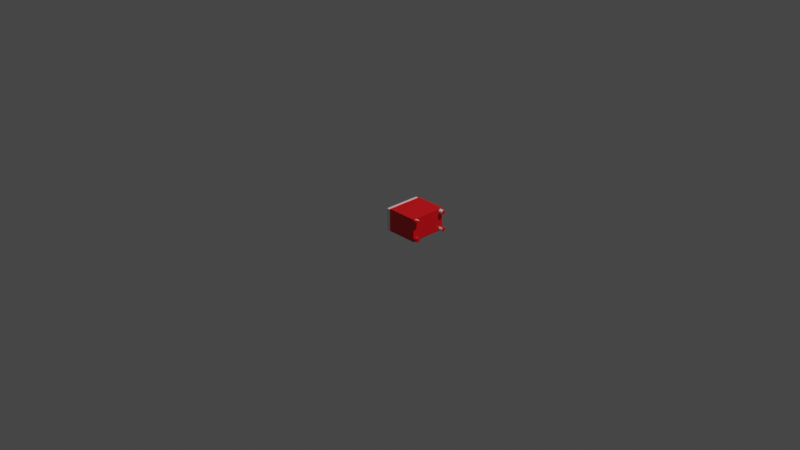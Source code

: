 # Source: Switch.blend  (saved by Blender 3.4.6; exported with 4.5.12 LTS)
import bpy
from mathutils import Matrix  # noqa: F401  (used for matrix-valued properties, if any)

bpy.ops.wm.read_factory_settings(use_empty=True)
scene = bpy.context.scene
scene.name = 'Scene'

# ---- collections
col_collection = bpy.data.collections.new('Collection'); scene.collection.children.link(col_collection)

# ---- materials (node trees are filled in below, after node groups)
mat_redplastic = bpy.data.materials.new('RedPlastic')
mat_redplastic.use_transparent_shadow = False

# ---- node groups
ng_auto_smooth = bpy.data.node_groups.new('Auto Smooth', 'GeometryNodeTree')
_s = ng_auto_smooth.interface.new_socket(name='Geometry', in_out='OUTPUT', socket_type='NodeSocketGeometry')
_s = ng_auto_smooth.interface.new_socket(name='Geometry', in_out='INPUT', socket_type='NodeSocketGeometry')
_s = ng_auto_smooth.interface.new_socket(name='Angle', in_out='INPUT', socket_type='NodeSocketFloat')
_s.subtype = 'ANGLE'
_s.min_value = 0.0
_s.max_value = 3.142
ng_auto_smooth.is_modifier = True
_N = ng_auto_smooth.nodes; _L = ng_auto_smooth.links
n0 = _N.new('NodeGroupOutput'); n0.name = 'Group Output'; n0.location = (480, -100)
n1 = _N.new('NodeGroupInput'); n1.name = 'Group Input'; n1.location = (-420, -300)
n2 = _N.new('NodeGroupInput'); n2.name = 'Group Input.001'; n2.location = (-60, -100)
n3 = _N.new('GeometryNodeSetShadeSmooth'); n3.name = 'Set Shade Smooth'; n3.location = (120, -100)
n3.domain = 'EDGE'
n4 = _N.new('GeometryNodeSetShadeSmooth'); n4.name = 'Set Shade Smooth.001'; n4.location = (300, -100)
n5 = _N.new('GeometryNodeInputMeshEdgeAngle'); n5.name = 'Edge Angle'; n5.location = (-420, -220)
n6 = _N.new('GeometryNodeInputEdgeSmooth'); n6.name = 'Is Edge Smooth'; n6.location = (-60, -160)
n7 = _N.new('GeometryNodeInputShadeSmooth'); n7.name = 'Is Face Smooth'; n7.location = (-240, -340)
n8 = _N.new('FunctionNodeBooleanMath'); n8.name = 'Boolean Math'; n8.location = (-60, -220)
n9 = _N.new('FunctionNodeCompare'); n9.name = 'Compare'; n9.location = (-240, -180)
n9.operation = 'LESS_EQUAL'
_L.new(n5.outputs[0], n9.inputs[0])
_L.new(n4.outputs[0], n0.inputs[0])
_L.new(n1.outputs[1], n9.inputs[1])
_L.new(n9.outputs[0], n8.inputs[0])
_L.new(n7.outputs[0], n8.inputs[1])
_L.new(n2.outputs[0], n3.inputs[0])
_L.new(n6.outputs[0], n3.inputs[1])
_L.new(n3.outputs[0], n4.inputs[0])
_L.new(n8.outputs[0], n3.inputs[2])
n0.is_active_output = True

# ---- material node trees
mat_redplastic.use_nodes = True; mat_redplastic.node_tree.nodes.clear()
_N = mat_redplastic.node_tree.nodes; _L = mat_redplastic.node_tree.links
n0 = _N.new('ShaderNodeBsdfPrincipled'); n0.name = 'Principled BSDF'; n0.location = (10, 300)
n0.distribution = 'GGX'
n0.subsurface_method = 'RANDOM_WALK_SKIN'
n0.inputs[0].default_value = (0.8, 0.003669, 0.008994, 1.0)
n0.inputs[2].default_value = 0.1693
n0.inputs[3].default_value = 1.45
n0.inputs[13].default_value = 0.462
n0.inputs[27].default_value = (0.0, 0.0, 0.0, 1.0)
n0.inputs[28].default_value = 1.0
n1 = _N.new('ShaderNodeOutputMaterial'); n1.name = 'Material Output'; n1.location = (300, 300)
_L.new(n0.outputs[0], n1.inputs[0])
n1.is_active_output = True

# ---- world
world_world = bpy.data.worlds.new('World'); scene.world = world_world
world_world.use_nodes = True; world_world.node_tree.nodes.clear()
_N = world_world.node_tree.nodes; _L = world_world.node_tree.links
n0 = _N.new('ShaderNodeOutputWorld'); n0.name = 'World Output'; n0.location = (300, 300)
n1 = _N.new('ShaderNodeBackground'); n1.name = 'Background'; n1.location = (10, 300)
n1.inputs[0].default_value = (0.05088, 0.05088, 0.05088, 1.0)
_L.new(n1.outputs[0], n0.inputs[0])
n0.is_active_output = True
world_world.color = (0.05088, 0.05088, 0.05088)
world_world.use_sun_shadow = False
world_world.sun_shadow_jitter_overblur = 0.0

# ---- cameras
cam_camera = bpy.data.cameras.new('Camera')
cam_camera.clip_end = 100.0
cam_camera.ortho_scale = 7.314

# ---- lights
light_light = bpy.data.lights.new('Light', 'POINT')
light_light.transmission_factor = 0.0
light_light.energy = 1000.0
light_light.shadow_soft_size = 0.1
light_light.shadow_maximum_resolution = 0.006
light_light.use_absolute_resolution = True

# ---- meshes
me_cube = bpy.data.meshes.new('Cube')
me_cube.from_pydata([(-1.0, -1.0, -1.0), (0.9582, 1.001, -0.7929), (-1.0, -1.0, 1.0), (1.256, 1.001, -0.7929), (1.256, -0.7347, -0.7929), (1.256, 0.9987, -0.8329), (1.256, 0.9856, 0.7667), (1.256, -0.7403, 0.7667), (1.256, -0.7371, -0.8329), (1.256, 0.9915, -0.8713), (-1.0, 1.0, -1.0), (1.256, 0.9799, -0.9067), (1.256, 0.9832, 0.7267), (1.256, -0.7443, -0.8713), (-1.0, 1.0, 1.0), (1.256, 0.9642, -0.9378), (1.256, 0.976, 0.6883), (1.256, 0.9451, -0.9633), (1.256, -0.756, -0.9067), (1.256, -0.7427, 0.7267), (1.256, -0.7717, -0.9378), (1.256, 0.9233, -0.9822), (1.0, -1.0, -1.0), (1.0, -1.0, 1.0), (1.256, 0.8996, -0.9939), (1.256, 0.9644, 0.6529), (1.256, -0.7908, -0.9633), (1.256, 0.875, -0.9978), (1.256, -0.7499, 0.6883), (1.256, 0.8504, -0.9939), (1.0, 1.0, -1.0), (1.256, -0.8126, -0.9822), (1.256, 0.9487, 0.6218), (1.256, 0.8268, -0.9822), (1.0, 1.0, 1.0), (1.256, -0.8362, -0.9939), (1.256, 0.805, -0.9633), (1.256, 0.9296, 0.5963), (1.256, -0.8608, -0.9978), (1.256, 0.7859, -0.9378), (1.256, -0.7615, 0.6529), (1.256, 0.7702, -0.9067), (1.256, -0.7772, 0.6218), (1.256, -0.8854, -0.9939), (1.256, 0.7585, -0.8713), (1.256, 0.9078, 0.5774), (1.256, -0.7963, 0.5963), (1.256, 0.7514, -0.8329), (1.256, -0.9091, -0.9822), (1.256, -0.8181, 0.5774), (1.256, 0.7489, -0.7929), (1.256, -0.8418, 0.5657), (1.256, -0.9309, -0.9633), (1.256, 0.8842, 0.5657), (1.256, 0.7514, -0.7529), (1.256, -0.8664, 0.5618), (1.256, 0.7585, -0.7144), (1.256, -0.95, -0.9378), (1.256, 0.8596, 0.5618), (1.256, 0.7702, -0.679), (1.256, -0.891, 0.5657), (1.256, -0.9146, 0.5774), (1.256, 0.7859, -0.648), (1.256, -0.9657, -0.9067), (1.256, -0.9364, 0.5963), (1.256, 0.805, -0.6225), (1.256, -0.9773, -0.8713), (1.256, 0.835, 0.5657), (1.256, 0.8268, -0.6035), (1.256, -0.9555, 0.6218), (1.256, 0.8113, 0.5774), (1.256, 0.8504, -0.5919), (1.256, -0.9845, -0.8329), (1.256, -0.9712, 0.6529), (1.256, 0.875, -0.5879), (1.256, -0.9869, -0.7929), (1.256, -0.9829, 0.6883), (1.256, 0.8996, -0.5919), (1.256, 0.7895, 0.5963), (1.256, -0.9845, -0.7529), (1.256, -0.99, 0.7267), (1.256, 0.9233, -0.6035), (1.256, -0.9924, 0.7667), (1.256, -0.9773, -0.7144), (1.256, 0.9451, -0.6225), (1.256, -0.99, 0.8067), (1.256, 0.9642, -0.648), (1.256, 0.7704, 0.6218), (1.256, -0.9657, -0.679), (1.256, -0.9829, 0.8452), (1.256, 0.9799, -0.679), (1.256, -0.9712, 0.8806), (1.256, -0.95, -0.648), (1.256, 0.9915, -0.7144), (1.256, 0.7547, 0.6529), (1.256, -0.9555, 0.9116), (1.256, 0.9987, -0.7529), (1.256, -0.9309, -0.6225), (1.256, -0.9364, 0.9371), (1.256, 0.7431, 0.6883), (1.256, -0.9091, -0.6035), (1.256, -0.9146, 0.9561), (1.256, -0.891, 0.9677), (1.256, -0.8854, -0.5919), (1.256, 0.7359, 0.7267), (1.256, -0.8664, 0.9717), (1.256, -0.8608, -0.5879), (1.256, -0.8418, 0.9677), (1.256, 0.7335, 0.7667), (1.256, -0.8362, -0.5919), (1.256, -0.8181, 0.9561), (1.256, -0.7963, 0.9371), (1.256, 0.7359, 0.8067), (1.256, -0.8126, -0.6035), (1.256, -0.7772, 0.9116), (1.256, -0.7615, 0.8806), (1.256, -0.7908, -0.6225), (1.256, 0.7431, 0.8452), (1.256, -0.7499, 0.8452), (1.256, -0.7717, -0.648), (1.256, -0.7427, 0.8067), (1.256, 0.7547, 0.8806), (1.256, -0.756, -0.679), (1.0, -0.9364, 0.9371), (1.0, -0.9146, 0.9561), (1.256, -0.7443, -0.7144), (1.256, 0.7704, 0.9116), (1.0, -0.891, 0.9677), (1.256, -0.7371, -0.7529), (1.0, -0.8664, 0.9717), (1.256, 0.7895, 0.9371), (1.0, -0.8181, 0.9561), (1.0, -0.8418, 0.9677), (1.256, 0.8113, 0.9561), (1.0, -0.7772, 0.9116), (1.0, -0.7403, 0.7667), (1.256, 0.835, 0.9677), (1.0, -0.7427, 0.8067), (1.0, -0.7499, 0.8452), (1.256, 0.8596, 0.9717), (1.0, -0.7615, 0.8806), (1.0, -0.7963, 0.9371), (1.256, 0.8842, 0.9677), (1.0, -0.9924, 0.7667), (1.0, -0.9829, 0.6883), (1.256, 0.9078, 0.9561), (1.0, -0.99, 0.7267), (1.256, 0.9296, 0.9371), (1.0, -0.99, 0.8067), (1.0, -0.9829, 0.8452), (1.0, -0.9712, 0.8806), (1.256, 0.9487, 0.9116), (1.0, -0.9555, 0.6218), (1.256, 0.9644, 0.8806), (1.0, -0.9555, 0.9116), (1.0, -0.9712, 0.6529), (1.256, 0.976, 0.8452), (1.0, -0.9146, 0.5774), (1.0, -0.8664, 0.5618), (1.0, -0.8418, 0.5657), (1.256, 0.9832, 0.8067), (1.0, -0.891, 0.5657), (1.0, -0.7963, 0.5963), (1.0, -0.7772, 0.6218), (1.0, -0.7427, 0.7267), (1.0, -0.7499, 0.6883), (1.0, -0.7615, 0.6529), (1.0, -0.8181, 0.5774), (1.0, -0.9364, 0.5963), (1.0, 0.7359, 0.7267), (1.0, 0.7704, 0.6218), (1.0, 0.7547, 0.6529), (1.0, 0.7431, 0.6883), (1.0, 0.8113, 0.5774), (1.0, 0.8596, 0.5618), (1.0, 0.8842, 0.5657), (1.0, 0.835, 0.5657), (1.0, 0.7895, 0.5963), (1.0, 0.9296, 0.5963), (1.0, 0.9644, 0.8806), (1.0, 0.9487, 0.6218), (1.0, 0.9487, 0.9116), (1.0, 0.9856, 0.7667), (1.0, 0.9832, 0.8067), (1.0, 0.976, 0.6883), (1.0, 0.9832, 0.7267), (1.0, 0.976, 0.8452), (1.0, 0.9644, 0.6529), (1.0, 0.9078, 0.5774), (1.0, 0.7335, 0.7667), (1.0, 0.7359, 0.8067), (1.0, 0.7547, 0.8806), (1.0, 0.7431, 0.8452), (1.0, 0.7704, 0.9116), (1.0, 0.7895, 0.9371), (1.0, 0.9078, 0.9561), (1.0, 0.9296, 0.9371), (1.0, 0.8842, 0.9677), (1.0, 0.8113, 0.9561), (1.0, 0.8596, 0.9717), (1.0, 0.835, 0.9677), (1.0, -0.985, -0.8246), (1.0, -0.975, -0.7073), (1.0, -0.9773, -0.7144), (1.0, -0.9869, -0.7929), (1.0, -0.9845, -0.7529), (1.0, -0.9845, -0.8329), (1.0, -0.9091, -0.9822), (1.0, -0.9309, -0.9633), (1.0, -0.8362, -0.9939), (1.0, -0.8608, -0.9978), (1.0, -0.8854, -0.9939), (1.0, -0.7908, -0.9633), (1.0, -0.7717, -0.9378), (1.0, -0.7347, -0.7929), (1.0, -0.7443, -0.8713), (1.0, -0.7371, -0.8329), (1.0, -0.756, -0.9067), (1.0, -0.8126, -0.9822), (1.0, -0.9773, -0.8713), (1.0, -0.9657, -0.679), (1.0, -0.9657, -0.9067), (1.0, -0.95, -0.9378), (1.0, -0.9091, -0.6035), (1.0, -0.9309, -0.6225), (1.0, -0.95, -0.648), (1.0, -0.8362, -0.5919), (1.0, -0.8608, -0.5879), (1.0, -0.7908, -0.6225), (1.0, -0.8126, -0.6035), (1.0, -0.7371, -0.7529), (1.0, -0.7443, -0.7144), (1.0, -0.756, -0.679), (1.0, -0.7717, -0.648), (1.0, -0.8854, -0.5919), (0.9582, 1.0, -0.8113), (0.9582, 1.0, -0.7744), (1.0, 1.0, -0.8113), (1.0, 1.0, -0.7744), (1.0, 0.9692, -0.658), (1.0, 0.9891, -0.8787), (1.0, 0.9799, -0.679), (1.0, 0.9915, -0.8713), (1.0, 0.9915, -0.7144), (1.0, 0.9987, -0.7529), (1.0, 0.9987, -0.8329), (1.0, 0.9642, -0.648), (1.0, 0.9451, -0.6225), (1.0, 0.875, -0.9978), (1.0, 0.7514, -0.8329), (1.0, 0.7489, -0.7929), (1.0, 0.7585, -0.8713), (1.0, 0.7514, -0.7529), (1.0, 0.7585, -0.7144), (1.0, 0.805, -0.9633), (1.0, 0.805, -0.6225), (1.0, 0.7859, -0.9378), (1.0, 0.7859, -0.648), (1.0, 0.8268, -0.9822), (1.0, 0.7702, -0.9067), (1.0, 0.7702, -0.679), (1.0, 0.8504, -0.5919), (1.0, 0.8504, -0.9939), (1.0, 0.875, -0.5879), (1.0, 0.9233, -0.9822), (1.0, 0.9233, -0.6035), (1.0, 0.9799, -0.9067), (1.0, 0.9451, -0.9633), (1.0, 0.9642, -0.9378), (1.0, 0.8996, -0.9939), (1.0, 0.8996, -0.5919), (1.0, 0.8268, -0.6035)], [], [(0, 2, 14, 10), (30, 10, 14, 34, 238, 236, 235, 237), (154, 123, 23, 22, 201, 204, 205, 203, 202, 158, 161, 157, 168, 152, 155, 144, 146, 143, 148, 149, 150), (240, 30, 237, 245, 242), (238, 34, 196, 181, 179, 186, 183, 182, 185, 184, 187, 180, 178, 188, 175, 174, 239, 241, 243, 244), (206, 201, 22, 30, 240, 266, 268, 267, 264, 269, 248, 262, 258, 254, 256, 259, 251, 249, 250, 252, 253, 260, 257, 255, 271, 261, 263, 270, 265, 247, 246, 239, 174, 176, 173, 177, 170, 171, 172, 169, 189, 190, 192, 191, 193, 194, 198, 200, 199, 197, 195, 196, 34, 23, 123, 124, 127, 129, 132, 131, 141, 134, 140, 138, 137, 135, 164, 165, 166, 163, 162, 167, 159, 158, 202, 220, 225, 224, 223, 234, 227, 226, 229, 228, 233, 232, 231, 230, 214, 216, 215, 217, 213, 212, 218, 209, 210, 211, 207, 208, 222, 221, 219), (22, 23, 2, 0), (10, 30, 22, 0), (34, 14, 2, 23), (7, 19, 164, 135), (19, 28, 165, 164), (28, 40, 166, 165), (40, 42, 163, 166), (42, 46, 162, 163), (46, 49, 167, 162), (49, 51, 159, 167), (51, 55, 158, 159), (55, 60, 161, 158), (60, 61, 157, 161), (61, 64, 168, 157), (64, 69, 152, 168), (69, 73, 155, 152), (73, 76, 144, 155), (76, 80, 146, 144), (80, 82, 143, 146), (82, 85, 148, 143), (85, 89, 149, 148), (89, 91, 150, 149), (91, 95, 154, 150), (95, 98, 123, 154), (98, 101, 124, 123), (101, 102, 127, 124), (102, 105, 129, 127), (105, 107, 132, 129), (107, 110, 131, 132), (110, 111, 141, 131), (111, 114, 134, 141), (114, 115, 140, 134), (115, 118, 138, 140), (107, 105, 102, 101, 98, 95, 91, 89, 85, 82, 80, 76, 73, 69, 64, 61, 60, 55, 51, 49, 46, 42, 40, 28, 19, 7, 120, 118, 115, 114, 111, 110), (118, 120, 137, 138), (120, 7, 135, 137), (6, 12, 185, 182), (12, 16, 184, 185), (16, 25, 187, 184), (25, 32, 180, 187), (32, 37, 178, 180), (37, 45, 188, 178), (45, 53, 175, 188), (53, 58, 174, 175), (58, 67, 176, 174), (67, 70, 173, 176), (70, 78, 177, 173), (78, 87, 170, 177), (87, 94, 171, 170), (94, 99, 172, 171), (99, 104, 169, 172), (104, 108, 189, 169), (108, 112, 190, 189), (112, 117, 192, 190), (117, 121, 191, 192), (121, 126, 193, 191), (126, 130, 194, 193), (130, 133, 198, 194), (198, 133, 136, 200), (136, 139, 199, 200), (139, 142, 197, 199), (142, 145, 195, 197), (145, 147, 196, 195), (147, 151, 181, 196), (151, 153, 179, 181), (153, 156, 186, 179), (58, 53, 45, 37, 32, 25, 16, 12, 6, 160, 156, 153, 151, 147, 145, 142, 139, 136, 133, 130, 126, 121, 117, 112, 108, 104, 99, 94, 87, 78, 70, 67), (156, 160, 183, 186), (160, 6, 182, 183), (4, 8, 216, 214), (8, 13, 215, 216), (13, 18, 217, 215), (18, 20, 213, 217), (20, 26, 212, 213), (26, 31, 218, 212), (31, 35, 209, 218), (35, 38, 210, 209), (38, 43, 211, 210), (43, 48, 207, 211), (48, 52, 208, 207), (52, 57, 222, 208), (57, 63, 221, 222), (63, 66, 219, 221), (66, 72, 206, 219), (206, 72, 75, 204, 201), (75, 79, 205, 204), (79, 83, 203, 205), (203, 83, 88, 220, 202), (88, 92, 225, 220), (92, 97, 224, 225), (97, 100, 223, 224), (100, 103, 234, 223), (103, 106, 227, 234), (106, 109, 226, 227), (109, 113, 229, 226), (113, 116, 228, 229), (116, 119, 233, 228), (119, 122, 232, 233), (122, 125, 231, 232), (109, 106, 103, 100, 97, 92, 88, 83, 79, 75, 72, 66, 63, 57, 52, 48, 43, 38, 35, 31, 26, 20, 18, 13, 8, 4, 128, 125, 122, 119, 116, 113), (125, 128, 230, 231), (128, 4, 214, 230), (1, 3, 5, 245, 237, 235), (245, 5, 9, 242), (9, 11, 266, 240, 242), (11, 15, 268, 266), (15, 17, 267, 268), (17, 21, 264, 267), (21, 24, 269, 264), (24, 27, 248, 269), (27, 29, 262, 248), (29, 33, 258, 262), (33, 36, 254, 258), (36, 39, 256, 254), (39, 41, 259, 256), (41, 44, 251, 259), (44, 47, 249, 251), (47, 50, 250, 249), (50, 54, 252, 250), (54, 56, 253, 252), (56, 59, 260, 253), (59, 62, 257, 260), (62, 65, 255, 257), (65, 68, 271, 255), (68, 71, 261, 271), (71, 74, 263, 261), (74, 77, 270, 263), (77, 81, 265, 270), (81, 84, 247, 265), (84, 86, 246, 247), (86, 90, 241, 239, 246), (90, 93, 243, 241), (27, 24, 21, 17, 15, 11, 9, 5, 3, 96, 93, 90, 86, 84, 81, 77, 74, 71, 68, 65, 62, 59, 56, 54, 50, 47, 44, 41, 39, 36, 33, 29), (93, 96, 244, 243), (96, 3, 1, 236, 238, 244), (236, 1, 235)])
me_cube.polygons.foreach_set('use_smooth', [True] * 142)
me_cube.polygons.foreach_set('material_index', [0, 0, 0, 0, 0, 0, 0, 0, 0, 568, 568, 568, 568, 568, 568, 568, 568, 568, 568, 568, 568, 568, 568, 568, 568, 568, 568, 568, 568, 568, 568, 568, 568, 568, 568, 568, 568, 568, 568, 568, 568, 568, 568, 568, 568, 568, 568, 568, 568, 568, 568, 568, 568, 568, 568, 568, 568, 568, 568, 568, 568, 568, 568, 568, 568, 568, 568, 568, 568, 568, 568, 568, 568, 568, 568, 568, 568, 568, 568, 568, 568, 568, 568, 568, 568, 568, 568, 568, 568, 568, 568, 568, 568, 568, 568, 568, 568, 568, 568, 568, 568, 568, 568, 568, 568, 568, 568, 568, 568, 568, 568, 568, 568, 568, 568, 568, 568, 568, 568, 568, 568, 568, 568, 568, 568, 568, 568, 568, 568, 568, 568, 568, 568, 568, 568, 568, 568, 568, 568, 568, 568, 568])
_uv = me_cube.uv_layers.new(name='UVMap')
_uv.uv.foreach_set('vector', [0.375, 0.0, 0.625, 0.0, 0.625, 0.25, 0.375, 0.25, 0.375, 0.5, 0.375, 0.25, 0.625, 0.25, 0.625, 0.5, 0.4032, 0.5, 0.4032, 0.4948, 0.3986, 0.4948, 0.3986, 0.5, 0.614, 0.7444, 0.6171, 0.7421, 0.625, 0.75, 0.375, 0.75, 0.3969, 0.7481, 0.4009, 0.7484, 0.4059, 0.7481, 0.4107, 0.7472, 0.4116, 0.7469, 0.5702, 0.7333, 0.5707, 0.7364, 0.5722, 0.7393, 0.5745, 0.7421, 0.5777, 0.7444, 0.5816, 0.7464, 0.586, 0.7479, 0.5908, 0.7488, 0.5958, 0.7491, 0.6008, 0.7488, 0.6056, 0.7479, 0.6101, 0.7464, 0.3902, 0.5014, 0.375, 0.5, 0.3986, 0.5, 0.3959, 0.5002, 0.3911, 0.5011, 0.4032, 0.5, 0.625, 0.5, 0.6171, 0.5088, 0.614, 0.5064, 0.6101, 0.5045, 0.6056, 0.503, 0.6008, 0.5021, 0.5958, 0.5018, 0.5908, 0.5021, 0.586, 0.503, 0.5816, 0.5045, 0.5777, 0.5064, 0.5745, 0.5088, 0.5722, 0.5115, 0.5707, 0.5145, 0.5702, 0.5176, 0.4178, 0.5038, 0.4151, 0.5025, 0.4107, 0.5011, 0.4059, 0.5002, 0.3959, 0.7481, 0.3969, 0.7481, 0.375, 0.75, 0.375, 0.5, 0.3902, 0.5014, 0.3867, 0.5025, 0.3828, 0.5045, 0.3796, 0.5069, 0.3772, 0.5096, 0.3758, 0.5125, 0.3753, 0.5156, 0.3758, 0.5187, 0.3772, 0.5217, 0.3796, 0.5244, 0.3828, 0.5268, 0.3867, 0.5287, 0.3911, 0.5302, 0.3959, 0.5311, 0.4009, 0.5314, 0.4059, 0.5311, 0.4107, 0.5302, 0.4151, 0.5287, 0.419, 0.5268, 0.4222, 0.5244, 0.4246, 0.5217, 0.426, 0.5187, 0.4265, 0.5156, 0.426, 0.5125, 0.4246, 0.5096, 0.4222, 0.5069, 0.419, 0.5045, 0.4178, 0.5038, 0.5702, 0.5176, 0.5707, 0.5206, 0.5722, 0.5236, 0.5745, 0.5263, 0.5777, 0.5287, 0.5816, 0.5307, 0.586, 0.5321, 0.5908, 0.533, 0.5958, 0.5333, 0.6008, 0.533, 0.6056, 0.5321, 0.6101, 0.5307, 0.614, 0.5287, 0.6171, 0.5263, 0.6195, 0.5236, 0.621, 0.5206, 0.6215, 0.5176, 0.621, 0.5145, 0.6195, 0.5115, 0.6171, 0.5088, 0.625, 0.5, 0.625, 0.75, 0.6171, 0.7421, 0.6195, 0.7393, 0.621, 0.7364, 0.6215, 0.7333, 0.621, 0.7302, 0.6195, 0.7273, 0.6171, 0.7245, 0.614, 0.7221, 0.6101, 0.7202, 0.6056, 0.7187, 0.6008, 0.7178, 0.5958, 0.7175, 0.5908, 0.7178, 0.586, 0.7187, 0.5816, 0.7202, 0.5777, 0.7221, 0.5745, 0.7245, 0.5722, 0.7273, 0.5707, 0.7302, 0.5702, 0.7333, 0.4116, 0.7469, 0.4151, 0.7457, 0.419, 0.7437, 0.4222, 0.7414, 0.4246, 0.7386, 0.426, 0.7357, 0.4265, 0.7326, 0.426, 0.7295, 0.4246, 0.7266, 0.4222, 0.7238, 0.419, 0.7215, 0.4151, 0.7195, 0.4107, 0.718, 0.4059, 0.7171, 0.4009, 0.7168, 0.3959, 0.7171, 0.3911, 0.718, 0.3867, 0.7195, 0.3828, 0.7215, 0.3796, 0.7238, 0.3772, 0.7266, 0.3758, 0.7295, 0.3753, 0.7326, 0.3758, 0.7357, 0.3772, 0.7386, 0.3796, 0.7414, 0.3828, 0.7437, 0.3867, 0.7457, 0.3911, 0.7472, 0.375, 0.75, 0.625, 0.75, 0.625, 1.0, 0.375, 1.0, 0.125, 0.5, 0.375, 0.5, 0.375, 0.75, 0.125, 0.75, 0.625, 0.5, 0.875, 0.5, 0.875, 0.75, 0.625, 0.75, 1.0, 1.0, 0.9688, 1.0, 0.9688, 0.5702, 1.0, 0.5702, 0.9688, 1.0, 0.9375, 1.0, 0.9375, 0.5702, 0.9688, 0.5702, 0.9375, 1.0, 0.9062, 1.0, 0.9062, 0.5702, 0.9375, 0.5702, 0.9062, 1.0, 0.875, 1.0, 0.875, 0.5702, 0.9062, 0.5702, 0.875, 1.0, 0.8438, 1.0, 0.8438, 0.5702, 0.875, 0.5702, 0.8438, 1.0, 0.8125, 1.0, 0.8125, 0.5702, 0.8438, 0.5702, 0.8125, 1.0, 0.7812, 1.0, 0.7812, 0.5702, 0.8125, 0.5702, 0.7812, 1.0, 0.75, 1.0, 0.75, 0.5702, 0.7812, 0.5702, 0.75, 1.0, 0.7188, 1.0, 0.7188, 0.5702, 0.75, 0.5702, 0.7188, 1.0, 0.6875, 1.0, 0.6875, 0.5702, 0.7188, 0.5702, 0.6875, 1.0, 0.6562, 1.0, 0.6562, 0.5702, 0.6875, 0.5702, 0.6562, 1.0, 0.625, 1.0, 0.625, 0.5702, 0.6562, 0.5702, 0.625, 1.0, 0.5938, 1.0, 0.5938, 0.5702, 0.625, 0.5702, 0.5938, 1.0, 0.5625, 1.0, 0.5625, 0.5702, 0.5938, 0.5702, 0.5625, 1.0, 0.5312, 1.0, 0.5312, 0.5702, 0.5625, 0.5702, 0.5312, 1.0, 0.5, 1.0, 0.5, 0.5702, 0.5312, 0.5702, 0.5, 1.0, 0.4688, 1.0, 0.4688, 0.5702, 0.5, 0.5702, 0.4688, 1.0, 0.4375, 1.0, 0.4375, 0.5702, 0.4688, 0.5702, 0.4375, 1.0, 0.4062, 1.0, 0.4063, 0.5702, 0.4375, 0.5702, 0.4062, 1.0, 0.375, 1.0, 0.375, 0.5702, 0.4063, 0.5702, 0.375, 1.0, 0.3438, 1.0, 0.3438, 0.5702, 0.375, 0.5702, 0.3438, 1.0, 0.3125, 1.0, 0.3125, 0.5702, 0.3438, 0.5702, 0.3125, 1.0, 0.2812, 1.0, 0.2812, 0.5702, 0.3125, 0.5702, 0.2812, 1.0, 0.25, 1.0, 0.25, 0.5702, 0.2812, 0.5702, 0.25, 1.0, 0.2188, 1.0, 0.2188, 0.5702, 0.25, 0.5702, 0.2188, 1.0, 0.1875, 1.0, 0.1875, 0.5702, 0.2188, 0.5702, 0.1875, 1.0, 0.1562, 1.0, 0.1562, 0.5702, 0.1875, 0.5702, 0.1562, 1.0, 0.125, 1.0, 0.125, 0.5702, 0.1562, 0.5702, 0.125, 1.0, 0.09375, 1.0, 0.09375, 0.5702, 0.125, 0.5702, 0.09375, 1.0, 0.0625, 1.0, 0.0625, 0.5702, 0.09375, 0.5702, 0.05045, 0.1167, 0.08029, 0.08029, 0.1167, 0.05045, 0.1582, 0.02827, 0.2032, 0.01461, 0.25, 0.01, 0.2968, 0.01461, 0.3418, 0.02827, 0.3833, 0.05045, 0.4197, 0.08029, 0.4496, 0.1167, 0.4717, 0.1582, 0.4854, 0.2032, 0.49, 0.25, 0.4854, 0.2968, 0.4717, 0.3418, 0.4496, 0.3833, 0.4197, 0.4197, 0.3833, 0.4496, 0.3418, 0.4717, 0.2968, 0.4854, 0.08029, 0.4197, 0.1167, 0.4496, 0.3418, 0.4717, 0.2968, 0.4854, 0.25, 0.49, 0.05045, 0.3833, 0.02827, 0.3418, 0.01461, 0.2968, 0.01, 0.25, 0.01461, 0.2032, 0.02827, 0.1582, 0.0625, 1.0, 0.03125, 1.0, 0.03125, 0.5702, 0.0625, 0.5702, 0.03125, 1.0, 0.0, 1.0, 0.0, 0.5702, 0.03125, 0.5702, 1.0, 1.0, 0.9688, 1.0, 0.9688, 0.5702, 1.0, 0.5702, 0.9688, 1.0, 0.9375, 1.0, 0.9375, 0.5702, 0.9688, 0.5702, 0.9375, 1.0, 0.9062, 1.0, 0.9062, 0.5702, 0.9375, 0.5702, 0.9062, 1.0, 0.875, 1.0, 0.875, 0.5702, 0.9062, 0.5702, 0.875, 1.0, 0.8438, 1.0, 0.8437, 0.5702, 0.875, 0.5702, 0.8438, 1.0, 0.8125, 1.0, 0.8125, 0.5702, 0.8437, 0.5702, 0.8125, 1.0, 0.7812, 1.0, 0.7812, 0.5702, 0.8125, 0.5702, 0.7812, 1.0, 0.75, 1.0, 0.75, 0.5702, 0.7812, 0.5702, 0.75, 1.0, 0.7188, 1.0, 0.7188, 0.5702, 0.75, 0.5702, 0.7188, 1.0, 0.6875, 1.0, 0.6875, 0.5702, 0.7188, 0.5702, 0.6875, 1.0, 0.6562, 1.0, 0.6562, 0.5702, 0.6875, 0.5702, 0.6562, 1.0, 0.625, 1.0, 0.625, 0.5702, 0.6562, 0.5702, 0.625, 1.0, 0.5938, 1.0, 0.5938, 0.5702, 0.625, 0.5702, 0.5938, 1.0, 0.5625, 1.0, 0.5625, 0.5702, 0.5938, 0.5702, 0.5625, 1.0, 0.5312, 1.0, 0.5312, 0.5702, 0.5625, 0.5702, 0.5312, 1.0, 0.5, 1.0, 0.5, 0.5702, 0.5312, 0.5702, 0.5, 1.0, 0.4688, 1.0, 0.4688, 0.5702, 0.5, 0.5702, 0.4688, 1.0, 0.4375, 1.0, 0.4375, 0.5702, 0.4688, 0.5702, 0.4375, 1.0, 0.4062, 1.0, 0.4062, 0.5702, 0.4375, 0.5702, 0.4062, 1.0, 0.375, 1.0, 0.375, 0.5702, 0.4062, 0.5702, 0.375, 1.0, 0.3438, 1.0, 0.3438, 0.5702, 0.375, 0.5702, 0.3438, 1.0, 0.3125, 1.0, 0.3125, 0.5702, 0.3438, 0.5702, 0.3125, 0.5702, 0.3125, 1.0, 0.2812, 1.0, 0.2812, 0.5702, 0.2812, 1.0, 0.25, 1.0, 0.25, 0.5702, 0.2812, 0.5702, 0.25, 1.0, 0.2188, 1.0, 0.2188, 0.5702, 0.25, 0.5702, 0.2188, 1.0, 0.1875, 1.0, 0.1875, 0.5702, 0.2188, 0.5702, 0.1875, 1.0, 0.1562, 1.0, 0.1562, 0.5702, 0.1875, 0.5702, 0.1562, 1.0, 0.125, 1.0, 0.125, 0.5702, 0.1562, 0.5702, 0.125, 1.0, 0.09375, 1.0, 0.09375, 0.5702, 0.125, 0.5702, 0.09375, 1.0, 0.0625, 1.0, 0.0625, 0.5702, 0.09375, 0.5702, 0.01, 0.25, 0.01461, 0.2968, 0.02827, 0.3418, 0.05045, 0.3833, 0.08029, 0.4197, 0.1167, 0.4496, 0.3418, 0.4717, 0.2968, 0.4854, 0.25, 0.49, 0.2968, 0.4854, 0.3418, 0.4717, 0.1167, 0.4496, 0.08029, 0.4197, 0.05045, 0.3833, 0.02827, 0.3418, 0.01461, 0.2968, 0.01, 0.25, 0.01461, 0.2032, 0.02827, 0.1582, 0.05045, 0.1167, 0.08029, 0.08029, 0.1167, 0.05045, 0.1582, 0.02827, 0.2032, 0.01461, 0.25, 0.01, 0.2032, 0.01461, 0.1582, 0.02827, 0.1167, 0.05045, 0.08029, 0.08029, 0.05045, 0.1167, 0.02827, 0.1582, 0.01461, 0.2032, 0.0625, 1.0, 0.03125, 1.0, 0.03125, 0.5702, 0.0625, 0.5702, 0.03125, 1.0, 0.0, 1.0, 0.0, 0.5702, 0.03125, 0.5702, 1.0, 1.0, 0.9688, 1.0, 0.9688, 0.5702, 1.0, 0.5702, 0.9688, 1.0, 0.9375, 1.0, 0.9375, 0.5702, 0.9688, 0.5702, 0.9375, 1.0, 0.9062, 1.0, 0.9062, 0.5702, 0.9375, 0.5702, 0.9062, 1.0, 0.875, 1.0, 0.875, 0.5702, 0.9062, 0.5702, 0.875, 1.0, 0.8438, 1.0, 0.8438, 0.5702, 0.875, 0.5702, 0.8438, 1.0, 0.8125, 1.0, 0.8125, 0.5702, 0.8438, 0.5702, 0.8125, 1.0, 0.7812, 1.0, 0.7812, 0.5702, 0.8125, 0.5702, 0.7812, 1.0, 0.75, 1.0, 0.75, 0.5702, 0.7812, 0.5702, 0.75, 1.0, 0.7188, 1.0, 0.7188, 0.5702, 0.75, 0.5702, 0.7188, 1.0, 0.6875, 1.0, 0.6875, 0.5702, 0.7188, 0.5702, 0.6875, 1.0, 0.6562, 1.0, 0.6562, 0.5702, 0.6875, 0.5702, 0.6562, 1.0, 0.625, 1.0, 0.625, 0.5702, 0.6562, 0.5702, 0.625, 1.0, 0.5938, 1.0, 0.5938, 0.5702, 0.625, 0.5702, 0.5938, 1.0, 0.5625, 1.0, 0.5625, 0.5702, 0.5938, 0.5702, 0.5625, 1.0, 0.5312, 1.0, 0.5312, 0.5702, 0.5625, 0.5702, 0.5312, 0.5702, 0.5312, 1.0, 0.5, 1.0, 0.5, 0.5702, 0.5248, 0.5702, 0.5, 1.0, 0.4688, 1.0, 0.4688, 0.5702, 0.5, 0.5702, 0.4688, 1.0, 0.4375, 1.0, 0.4375, 0.5702, 0.4688, 0.5702, 0.4375, 0.5702, 0.4375, 1.0, 0.4062, 1.0, 0.4062, 0.5702, 0.4312, 0.5702, 0.4062, 1.0, 0.375, 1.0, 0.375, 0.5702, 0.4062, 0.5702, 0.375, 1.0, 0.3438, 1.0, 0.3438, 0.5702, 0.375, 0.5702, 0.3438, 1.0, 0.3125, 1.0, 0.3125, 0.5702, 0.3438, 0.5702, 0.3125, 1.0, 0.2812, 1.0, 0.2812, 0.5702, 0.3125, 0.5702, 0.2812, 1.0, 0.25, 1.0, 0.25, 0.5702, 0.2812, 0.5702, 0.25, 1.0, 0.2188, 1.0, 0.2188, 0.5702, 0.25, 0.5702, 0.2188, 1.0, 0.1875, 1.0, 0.1875, 0.5702, 0.2188, 0.5702, 0.1875, 1.0, 0.1562, 1.0, 0.1562, 0.5702, 0.1875, 0.5702, 0.1562, 1.0, 0.125, 1.0, 0.125, 0.5702, 0.1562, 0.5702, 0.125, 1.0, 0.09375, 1.0, 0.09375, 0.5702, 0.125, 0.5702, 0.09375, 1.0, 0.0625, 1.0, 0.0625, 0.5702, 0.09375, 0.5702, 0.01461, 0.2968, 0.01, 0.25, 0.01461, 0.2032, 0.02827, 0.1582, 0.05045, 0.1167, 0.08029, 0.08029, 0.1167, 0.05045, 0.1582, 0.02827, 0.2032, 0.01461, 0.25, 0.01, 0.2032, 0.01461, 0.1582, 0.02827, 0.1167, 0.05045, 0.08029, 0.08029, 0.05045, 0.1167, 0.02827, 0.1582, 0.01461, 0.2032, 0.01, 0.25, 0.01461, 0.2968, 0.02827, 0.3418, 0.05045, 0.3833, 0.08029, 0.4197, 0.1167, 0.4496, 0.3418, 0.4717, 0.2968, 0.4854, 0.25, 0.49, 0.2968, 0.4854, 0.3418, 0.4717, 0.1167, 0.4496, 0.08029, 0.4197, 0.05045, 0.3833, 0.02827, 0.3418, 0.0625, 1.0, 0.03125, 1.0, 0.03125, 0.5702, 0.0625, 0.5702, 0.03125, 1.0, 0.0, 1.0, 0.0, 0.5702, 0.03125, 0.5702, 1.0, 0.5, 1.0, 1.0, 0.9688, 1.0, 0.9688, 0.5702, 0.9856, 0.5702, 0.9856, 0.5, 0.9688, 0.5702, 0.9688, 1.0, 0.9375, 1.0, 0.9375, 0.5702, 0.9375, 1.0, 0.9062, 1.0, 0.9062, 0.5702, 0.931, 0.5702, 0.9375, 0.5702, 0.9062, 1.0, 0.875, 1.0, 0.875, 0.5702, 0.9062, 0.5702, 0.875, 1.0, 0.8438, 1.0, 0.8438, 0.5702, 0.875, 0.5702, 0.8438, 1.0, 0.8125, 1.0, 0.8125, 0.5702, 0.8438, 0.5702, 0.8125, 1.0, 0.7812, 1.0, 0.7812, 0.5702, 0.8125, 0.5702, 0.7812, 1.0, 0.75, 1.0, 0.75, 0.5702, 0.7812, 0.5702, 0.75, 1.0, 0.7188, 1.0, 0.7188, 0.5702, 0.75, 0.5702, 0.7188, 1.0, 0.6875, 1.0, 0.6875, 0.5702, 0.7188, 0.5702, 0.6875, 1.0, 0.6562, 1.0, 0.6562, 0.5702, 0.6875, 0.5702, 0.6562, 1.0, 0.625, 1.0, 0.625, 0.5702, 0.6562, 0.5702, 0.625, 1.0, 0.5938, 1.0, 0.5937, 0.5702, 0.625, 0.5702, 0.5938, 1.0, 0.5625, 1.0, 0.5625, 0.5702, 0.5937, 0.5702, 0.5625, 1.0, 0.5312, 1.0, 0.5312, 0.5702, 0.5625, 0.5702, 0.5312, 1.0, 0.5, 1.0, 0.5, 0.5702, 0.5312, 0.5702, 0.5, 1.0, 0.4688, 1.0, 0.4688, 0.5702, 0.5, 0.5702, 0.4688, 1.0, 0.4375, 1.0, 0.4375, 0.5702, 0.4688, 0.5702, 0.4375, 1.0, 0.4062, 1.0, 0.4062, 0.5702, 0.4375, 0.5702, 0.4062, 1.0, 0.375, 1.0, 0.375, 0.5702, 0.4062, 0.5702, 0.375, 1.0, 0.3438, 1.0, 0.3438, 0.5702, 0.375, 0.5702, 0.3438, 1.0, 0.3125, 1.0, 0.3125, 0.5702, 0.3438, 0.5702, 0.3125, 1.0, 0.2812, 1.0, 0.2812, 0.5702, 0.3125, 0.5702, 0.2812, 1.0, 0.25, 1.0, 0.25, 0.5702, 0.2812, 0.5702, 0.25, 1.0, 0.2188, 1.0, 0.2188, 0.5702, 0.25, 0.5702, 0.2188, 1.0, 0.1875, 1.0, 0.1875, 0.5702, 0.2188, 0.5702, 0.1875, 1.0, 0.1562, 1.0, 0.1562, 0.5702, 0.1875, 0.5702, 0.1562, 1.0, 0.125, 1.0, 0.125, 0.5702, 0.1562, 0.5702, 0.125, 1.0, 0.09375, 1.0, 0.09375, 0.5702, 0.1149, 0.5702, 0.125, 0.5702, 0.09375, 1.0, 0.0625, 1.0, 0.0625, 0.5702, 0.09375, 0.5702, 0.01, 0.25, 0.01461, 0.2968, 0.02827, 0.3418, 0.05045, 0.3833, 0.08029, 0.4197, 0.1167, 0.4496, 0.3418, 0.4717, 0.2968, 0.4854, 0.25, 0.49, 0.2968, 0.4854, 0.3418, 0.4717, 0.1167, 0.4496, 0.08029, 0.4197, 0.05045, 0.3833, 0.02827, 0.3418, 0.01461, 0.2968, 0.01, 0.25, 0.01461, 0.2032, 0.02827, 0.1582, 0.05045, 0.1167, 0.08029, 0.08029, 0.1167, 0.05045, 0.1582, 0.02827, 0.2032, 0.01461, 0.25, 0.01, 0.2032, 0.01461, 0.1582, 0.02827, 0.1167, 0.05045, 0.08029, 0.08029, 0.05045, 0.1167, 0.02827, 0.1582, 0.01461, 0.2032, 0.0625, 1.0, 0.03125, 1.0, 0.03125, 0.5702, 0.0625, 0.5702, 0.03125, 1.0, 0.0, 1.0, 0.0, 0.5, 0.01443, 0.5, 0.01443, 0.5702, 0.03125, 0.5702, 0.7284, 0.4879, 0.75, 0.49, 0.7284, 0.4879])
me_cube.materials.append(mat_redplastic)
me_cube.update()
me_cylinder = bpy.data.meshes.new('Cylinder')
me_cylinder.from_pydata([(0.0, 1.0, -1.0), (0.0, 1.0, 1.0), (0.1951, 0.9808, -1.0), (0.1951, 0.9808, 1.0), (0.3827, 0.9239, -1.0), (0.3827, 0.9239, 1.0), (0.5556, 0.8315, -1.0), (0.5556, 0.8315, 1.0), (0.7071, 0.7071, -1.0), (0.7071, 0.7071, 1.0), (0.8315, 0.5556, -1.0), (0.8315, 0.5556, 1.0), (0.9239, 0.3827, -1.0), (0.9239, 0.3827, 1.0), (0.9808, 0.1951, -1.0), (0.9808, 0.1951, 1.0), (1.0, 0.0, -1.0), (1.0, 0.0, 1.0), (0.9808, -0.1951, -1.0), (0.9808, -0.1951, 1.0), (0.9239, -0.3827, -1.0), (0.9239, -0.3827, 1.0), (0.8315, -0.5556, -1.0), (0.8315, -0.5556, 1.0), (0.7071, -0.7071, -1.0), (0.7071, -0.7071, 1.0), (0.5556, -0.8315, -1.0), (0.5556, -0.8315, 1.0), (0.3827, -0.9239, -1.0), (0.3827, -0.9239, 1.0), (0.1951, -0.9808, -1.0), (0.1951, -0.9808, 1.0), (0.0, -1.0, -1.0), (0.0, -1.0, 1.0), (-0.1951, -0.9808, -1.0), (-0.1951, -0.9808, 1.0), (-0.3827, -0.9239, -1.0), (-0.3827, -0.9239, 1.0), (-0.5556, -0.8315, -1.0), (-0.5556, -0.8315, 1.0), (-0.7071, -0.7071, -1.0), (-0.7071, -0.7071, 1.0), (-0.8315, -0.5556, -1.0), (-0.8315, -0.5556, 1.0), (-0.9239, -0.3827, -1.0), (-0.9239, -0.3827, 1.0), (-0.9808, -0.1951, -1.0), (-0.9808, -0.1951, 1.0), (-1.0, 0.0, -1.0), (-1.0, 0.0, 1.0), (-0.9808, 0.1951, -1.0), (-0.9808, 0.1951, 1.0), (-0.9239, 0.3827, -1.0), (-0.9239, 0.3827, 1.0), (-0.8315, 0.5556, -1.0), (-0.8315, 0.5556, 1.0), (-0.7071, 0.7071, -1.0), (-0.7071, 0.7071, 1.0), (-0.5556, 0.8315, -1.0), (-0.5556, 0.8315, 1.0), (-0.3827, 0.9239, -1.0), (-0.3827, 0.9239, 1.0), (-0.1951, 0.9808, -1.0), (-0.1951, 0.9808, 1.0)], [], [(0, 1, 3, 2), (2, 3, 5, 4), (4, 5, 7, 6), (6, 7, 9, 8), (8, 9, 11, 10), (10, 11, 13, 12), (12, 13, 15, 14), (14, 15, 17, 16), (16, 17, 19, 18), (18, 19, 21, 20), (20, 21, 23, 22), (22, 23, 25, 24), (24, 25, 27, 26), (26, 27, 29, 28), (28, 29, 31, 30), (30, 31, 33, 32), (32, 33, 35, 34), (34, 35, 37, 36), (36, 37, 39, 38), (38, 39, 41, 40), (40, 41, 43, 42), (42, 43, 45, 44), (44, 45, 47, 46), (46, 47, 49, 48), (48, 49, 51, 50), (50, 51, 53, 52), (52, 53, 55, 54), (54, 55, 57, 56), (56, 57, 59, 58), (58, 59, 61, 60), (3, 1, 63, 61, 59, 57, 55, 53, 51, 49, 47, 45, 43, 41, 39, 37, 35, 33, 31, 29, 27, 25, 23, 21, 19, 17, 15, 13, 11, 9, 7, 5), (60, 61, 63, 62), (62, 63, 1, 0), (0, 2, 4, 6, 8, 10, 12, 14, 16, 18, 20, 22, 24, 26, 28, 30, 32, 34, 36, 38, 40, 42, 44, 46, 48, 50, 52, 54, 56, 58, 60, 62)])
_uv = me_cylinder.uv_layers.new(name='UVMap')
_uv.uv.foreach_set('vector', [1.0, 0.5, 1.0, 1.0, 0.9688, 1.0, 0.9688, 0.5, 0.9688, 0.5, 0.9688, 1.0, 0.9375, 1.0, 0.9375, 0.5, 0.9375, 0.5, 0.9375, 1.0, 0.9062, 1.0, 0.9062, 0.5, 0.9062, 0.5, 0.9062, 1.0, 0.875, 1.0, 0.875, 0.5, 0.875, 0.5, 0.875, 1.0, 0.8438, 1.0, 0.8438, 0.5, 0.8438, 0.5, 0.8438, 1.0, 0.8125, 1.0, 0.8125, 0.5, 0.8125, 0.5, 0.8125, 1.0, 0.7812, 1.0, 0.7812, 0.5, 0.7812, 0.5, 0.7812, 1.0, 0.75, 1.0, 0.75, 0.5, 0.75, 0.5, 0.75, 1.0, 0.7188, 1.0, 0.7188, 0.5, 0.7188, 0.5, 0.7188, 1.0, 0.6875, 1.0, 0.6875, 0.5, 0.6875, 0.5, 0.6875, 1.0, 0.6562, 1.0, 0.6562, 0.5, 0.6562, 0.5, 0.6562, 1.0, 0.625, 1.0, 0.625, 0.5, 0.625, 0.5, 0.625, 1.0, 0.5938, 1.0, 0.5938, 0.5, 0.5938, 0.5, 0.5938, 1.0, 0.5625, 1.0, 0.5625, 0.5, 0.5625, 0.5, 0.5625, 1.0, 0.5312, 1.0, 0.5312, 0.5, 0.5312, 0.5, 0.5312, 1.0, 0.5, 1.0, 0.5, 0.5, 0.5, 0.5, 0.5, 1.0, 0.4688, 1.0, 0.4688, 0.5, 0.4688, 0.5, 0.4688, 1.0, 0.4375, 1.0, 0.4375, 0.5, 0.4375, 0.5, 0.4375, 1.0, 0.4062, 1.0, 0.4062, 0.5, 0.4062, 0.5, 0.4062, 1.0, 0.375, 1.0, 0.375, 0.5, 0.375, 0.5, 0.375, 1.0, 0.3438, 1.0, 0.3438, 0.5, 0.3438, 0.5, 0.3438, 1.0, 0.3125, 1.0, 0.3125, 0.5, 0.3125, 0.5, 0.3125, 1.0, 0.2812, 1.0, 0.2812, 0.5, 0.2812, 0.5, 0.2812, 1.0, 0.25, 1.0, 0.25, 0.5, 0.25, 0.5, 0.25, 1.0, 0.2188, 1.0, 0.2188, 0.5, 0.2188, 0.5, 0.2188, 1.0, 0.1875, 1.0, 0.1875, 0.5, 0.1875, 0.5, 0.1875, 1.0, 0.1562, 1.0, 0.1562, 0.5, 0.1562, 0.5, 0.1562, 1.0, 0.125, 1.0, 0.125, 0.5, 0.125, 0.5, 0.125, 1.0, 0.09375, 1.0, 0.09375, 0.5, 0.09375, 0.5, 0.09375, 1.0, 0.0625, 1.0, 0.0625, 0.5, 0.2968, 0.4854, 0.25, 0.49, 0.2032, 0.4854, 0.1582, 0.4717, 0.1167, 0.4496, 0.08029, 0.4197, 0.05045, 0.3833, 0.02827, 0.3418, 0.01461, 0.2968, 0.01, 0.25, 0.01461, 0.2032, 0.02827, 0.1582, 0.05045, 0.1167, 0.08029, 0.08029, 0.1167, 0.05045, 0.1582, 0.02827, 0.2032, 0.01461, 0.25, 0.01, 0.2968, 0.01461, 0.3418, 0.02827, 0.3833, 0.05045, 0.4197, 0.08029, 0.4496, 0.1167, 0.4717, 0.1582, 0.4854, 0.2032, 0.49, 0.25, 0.4854, 0.2968, 0.4717, 0.3418, 0.4496, 0.3833, 0.4197, 0.4197, 0.3833, 0.4496, 0.3418, 0.4717, 0.0625, 0.5, 0.0625, 1.0, 0.03125, 1.0, 0.03125, 0.5, 0.03125, 0.5, 0.03125, 1.0, 0.0, 1.0, 0.0, 0.5, 0.75, 0.49, 0.7968, 0.4854, 0.8418, 0.4717, 0.8833, 0.4496, 0.9197, 0.4197, 0.9496, 0.3833, 0.9717, 0.3418, 0.9854, 0.2968, 0.99, 0.25, 0.9854, 0.2032, 0.9717, 0.1582, 0.9496, 0.1167, 0.9197, 0.08029, 0.8833, 0.05045, 0.8418, 0.02827, 0.7968, 0.01461, 0.75, 0.01, 0.7032, 0.01461, 0.6582, 0.02827, 0.6167, 0.05045, 0.5803, 0.08029, 0.5504, 0.1167, 0.5283, 0.1582, 0.5146, 0.2032, 0.51, 0.25, 0.5146, 0.2968, 0.5283, 0.3418, 0.5504, 0.3833, 0.5803, 0.4197, 0.6167, 0.4496, 0.6582, 0.4717, 0.7032, 0.4854])
me_cylinder.update()
me_cylinder_001 = bpy.data.meshes.new('Cylinder.001')
me_cylinder_001.from_pydata([(0.0, 1.0, -1.0), (0.0, 1.0, 1.0), (0.1951, 0.9808, -1.0), (0.1951, 0.9808, 1.0), (0.3827, 0.9239, -1.0), (0.3827, 0.9239, 1.0), (0.5556, 0.8315, -1.0), (0.5556, 0.8315, 1.0), (0.7071, 0.7071, -1.0), (0.7071, 0.7071, 1.0), (0.8315, 0.5556, -1.0), (0.8315, 0.5556, 1.0), (0.9239, 0.3827, -1.0), (0.9239, 0.3827, 1.0), (0.9808, 0.1951, -1.0), (0.9808, 0.1951, 1.0), (1.0, 0.0, -1.0), (1.0, 0.0, 1.0), (0.9808, -0.1951, -1.0), (0.9808, -0.1951, 1.0), (0.9239, -0.3827, -1.0), (0.9239, -0.3827, 1.0), (0.8315, -0.5556, -1.0), (0.8315, -0.5556, 1.0), (0.7071, -0.7071, -1.0), (0.7071, -0.7071, 1.0), (0.5556, -0.8315, -1.0), (0.5556, -0.8315, 1.0), (0.3827, -0.9239, -1.0), (0.3827, -0.9239, 1.0), (0.1951, -0.9808, -1.0), (0.1951, -0.9808, 1.0), (0.0, -1.0, -1.0), (0.0, -1.0, 1.0), (-0.1951, -0.9808, -1.0), (-0.1951, -0.9808, 1.0), (-0.3827, -0.9239, -1.0), (-0.3827, -0.9239, 1.0), (-0.5556, -0.8315, -1.0), (-0.5556, -0.8315, 1.0), (-0.7071, -0.7071, -1.0), (-0.7071, -0.7071, 1.0), (-0.8315, -0.5556, -1.0), (-0.8315, -0.5556, 1.0), (-0.9239, -0.3827, -1.0), (-0.9239, -0.3827, 1.0), (-0.9808, -0.1951, -1.0), (-0.9808, -0.1951, 1.0), (-1.0, 0.0, -1.0), (-1.0, 0.0, 1.0), (-0.9808, 0.1951, -1.0), (-0.9808, 0.1951, 1.0), (-0.9239, 0.3827, -1.0), (-0.9239, 0.3827, 1.0), (-0.8315, 0.5556, -1.0), (-0.8315, 0.5556, 1.0), (-0.7071, 0.7071, -1.0), (-0.7071, 0.7071, 1.0), (-0.5556, 0.8315, -1.0), (-0.5556, 0.8315, 1.0), (-0.3827, 0.9239, -1.0), (-0.3827, 0.9239, 1.0), (-0.1951, 0.9808, -1.0), (-0.1951, 0.9808, 1.0)], [], [(0, 1, 3, 2), (2, 3, 5, 4), (4, 5, 7, 6), (6, 7, 9, 8), (8, 9, 11, 10), (10, 11, 13, 12), (12, 13, 15, 14), (14, 15, 17, 16), (16, 17, 19, 18), (18, 19, 21, 20), (20, 21, 23, 22), (22, 23, 25, 24), (24, 25, 27, 26), (26, 27, 29, 28), (28, 29, 31, 30), (30, 31, 33, 32), (32, 33, 35, 34), (34, 35, 37, 36), (36, 37, 39, 38), (38, 39, 41, 40), (40, 41, 43, 42), (42, 43, 45, 44), (44, 45, 47, 46), (46, 47, 49, 48), (48, 49, 51, 50), (50, 51, 53, 52), (52, 53, 55, 54), (54, 55, 57, 56), (56, 57, 59, 58), (58, 59, 61, 60), (3, 1, 63, 61, 59, 57, 55, 53, 51, 49, 47, 45, 43, 41, 39, 37, 35, 33, 31, 29, 27, 25, 23, 21, 19, 17, 15, 13, 11, 9, 7, 5), (60, 61, 63, 62), (62, 63, 1, 0), (0, 2, 4, 6, 8, 10, 12, 14, 16, 18, 20, 22, 24, 26, 28, 30, 32, 34, 36, 38, 40, 42, 44, 46, 48, 50, 52, 54, 56, 58, 60, 62)])
_uv = me_cylinder_001.uv_layers.new(name='UVMap')
_uv.uv.foreach_set('vector', [1.0, 0.5, 1.0, 1.0, 0.9688, 1.0, 0.9688, 0.5, 0.9688, 0.5, 0.9688, 1.0, 0.9375, 1.0, 0.9375, 0.5, 0.9375, 0.5, 0.9375, 1.0, 0.9062, 1.0, 0.9062, 0.5, 0.9062, 0.5, 0.9062, 1.0, 0.875, 1.0, 0.875, 0.5, 0.875, 0.5, 0.875, 1.0, 0.8438, 1.0, 0.8438, 0.5, 0.8438, 0.5, 0.8438, 1.0, 0.8125, 1.0, 0.8125, 0.5, 0.8125, 0.5, 0.8125, 1.0, 0.7812, 1.0, 0.7812, 0.5, 0.7812, 0.5, 0.7812, 1.0, 0.75, 1.0, 0.75, 0.5, 0.75, 0.5, 0.75, 1.0, 0.7188, 1.0, 0.7188, 0.5, 0.7188, 0.5, 0.7188, 1.0, 0.6875, 1.0, 0.6875, 0.5, 0.6875, 0.5, 0.6875, 1.0, 0.6562, 1.0, 0.6562, 0.5, 0.6562, 0.5, 0.6562, 1.0, 0.625, 1.0, 0.625, 0.5, 0.625, 0.5, 0.625, 1.0, 0.5938, 1.0, 0.5938, 0.5, 0.5938, 0.5, 0.5938, 1.0, 0.5625, 1.0, 0.5625, 0.5, 0.5625, 0.5, 0.5625, 1.0, 0.5312, 1.0, 0.5312, 0.5, 0.5312, 0.5, 0.5312, 1.0, 0.5, 1.0, 0.5, 0.5, 0.5, 0.5, 0.5, 1.0, 0.4688, 1.0, 0.4688, 0.5, 0.4688, 0.5, 0.4688, 1.0, 0.4375, 1.0, 0.4375, 0.5, 0.4375, 0.5, 0.4375, 1.0, 0.4062, 1.0, 0.4062, 0.5, 0.4062, 0.5, 0.4062, 1.0, 0.375, 1.0, 0.375, 0.5, 0.375, 0.5, 0.375, 1.0, 0.3438, 1.0, 0.3438, 0.5, 0.3438, 0.5, 0.3438, 1.0, 0.3125, 1.0, 0.3125, 0.5, 0.3125, 0.5, 0.3125, 1.0, 0.2812, 1.0, 0.2812, 0.5, 0.2812, 0.5, 0.2812, 1.0, 0.25, 1.0, 0.25, 0.5, 0.25, 0.5, 0.25, 1.0, 0.2188, 1.0, 0.2188, 0.5, 0.2188, 0.5, 0.2188, 1.0, 0.1875, 1.0, 0.1875, 0.5, 0.1875, 0.5, 0.1875, 1.0, 0.1562, 1.0, 0.1562, 0.5, 0.1562, 0.5, 0.1562, 1.0, 0.125, 1.0, 0.125, 0.5, 0.125, 0.5, 0.125, 1.0, 0.09375, 1.0, 0.09375, 0.5, 0.09375, 0.5, 0.09375, 1.0, 0.0625, 1.0, 0.0625, 0.5, 0.2968, 0.4854, 0.25, 0.49, 0.2032, 0.4854, 0.1582, 0.4717, 0.1167, 0.4496, 0.08029, 0.4197, 0.05045, 0.3833, 0.02827, 0.3418, 0.01461, 0.2968, 0.01, 0.25, 0.01461, 0.2032, 0.02827, 0.1582, 0.05045, 0.1167, 0.08029, 0.08029, 0.1167, 0.05045, 0.1582, 0.02827, 0.2032, 0.01461, 0.25, 0.01, 0.2968, 0.01461, 0.3418, 0.02827, 0.3833, 0.05045, 0.4197, 0.08029, 0.4496, 0.1167, 0.4717, 0.1582, 0.4854, 0.2032, 0.49, 0.25, 0.4854, 0.2968, 0.4717, 0.3418, 0.4496, 0.3833, 0.4197, 0.4197, 0.3833, 0.4496, 0.3418, 0.4717, 0.0625, 0.5, 0.0625, 1.0, 0.03125, 1.0, 0.03125, 0.5, 0.03125, 0.5, 0.03125, 1.0, 0.0, 1.0, 0.0, 0.5, 0.75, 0.49, 0.7968, 0.4854, 0.8418, 0.4717, 0.8833, 0.4496, 0.9197, 0.4197, 0.9496, 0.3833, 0.9717, 0.3418, 0.9854, 0.2968, 0.99, 0.25, 0.9854, 0.2032, 0.9717, 0.1582, 0.9496, 0.1167, 0.9197, 0.08029, 0.8833, 0.05045, 0.8418, 0.02827, 0.7968, 0.01461, 0.75, 0.01, 0.7032, 0.01461, 0.6582, 0.02827, 0.6167, 0.05045, 0.5803, 0.08029, 0.5504, 0.1167, 0.5283, 0.1582, 0.5146, 0.2032, 0.51, 0.25, 0.5146, 0.2968, 0.5283, 0.3418, 0.5504, 0.3833, 0.5803, 0.4197, 0.6167, 0.4496, 0.6582, 0.4717, 0.7032, 0.4854])
me_cylinder_001.update()
me_cylinder_002 = bpy.data.meshes.new('Cylinder.002')
me_cylinder_002.from_pydata([(0.0, 1.0, -1.0), (0.0, 1.0, 1.0), (0.1951, 0.9808, -1.0), (0.1951, 0.9808, 1.0), (0.3827, 0.9239, -1.0), (0.3827, 0.9239, 1.0), (0.5556, 0.8315, -1.0), (0.5556, 0.8315, 1.0), (0.7071, 0.7071, -1.0), (0.7071, 0.7071, 1.0), (0.8315, 0.5556, -1.0), (0.8315, 0.5556, 1.0), (0.9239, 0.3827, -1.0), (0.9239, 0.3827, 1.0), (0.9808, 0.1951, -1.0), (0.9808, 0.1951, 1.0), (1.0, 0.0, -1.0), (1.0, 0.0, 1.0), (0.9808, -0.1951, -1.0), (0.9808, -0.1951, 1.0), (0.9239, -0.3827, -1.0), (0.9239, -0.3827, 1.0), (0.8315, -0.5556, -1.0), (0.8315, -0.5556, 1.0), (0.7071, -0.7071, -1.0), (0.7071, -0.7071, 1.0), (0.5556, -0.8315, -1.0), (0.5556, -0.8315, 1.0), (0.3827, -0.9239, -1.0), (0.3827, -0.9239, 1.0), (0.1951, -0.9808, -1.0), (0.1951, -0.9808, 1.0), (0.0, -1.0, -1.0), (0.0, -1.0, 1.0), (-0.1951, -0.9808, -1.0), (-0.1951, -0.9808, 1.0), (-0.3827, -0.9239, -1.0), (-0.3827, -0.9239, 1.0), (-0.5556, -0.8315, -1.0), (-0.5556, -0.8315, 1.0), (-0.7071, -0.7071, -1.0), (-0.7071, -0.7071, 1.0), (-0.8315, -0.5556, -1.0), (-0.8315, -0.5556, 1.0), (-0.9239, -0.3827, -1.0), (-0.9239, -0.3827, 1.0), (-0.9808, -0.1951, -1.0), (-0.9808, -0.1951, 1.0), (-1.0, 0.0, -1.0), (-1.0, 0.0, 1.0), (-0.9808, 0.1951, -1.0), (-0.9808, 0.1951, 1.0), (-0.9239, 0.3827, -1.0), (-0.9239, 0.3827, 1.0), (-0.8315, 0.5556, -1.0), (-0.8315, 0.5556, 1.0), (-0.7071, 0.7071, -1.0), (-0.7071, 0.7071, 1.0), (-0.5556, 0.8315, -1.0), (-0.5556, 0.8315, 1.0), (-0.3827, 0.9239, -1.0), (-0.3827, 0.9239, 1.0), (-0.1951, 0.9808, -1.0), (-0.1951, 0.9808, 1.0)], [], [(0, 1, 3, 2), (2, 3, 5, 4), (4, 5, 7, 6), (6, 7, 9, 8), (8, 9, 11, 10), (10, 11, 13, 12), (12, 13, 15, 14), (14, 15, 17, 16), (16, 17, 19, 18), (18, 19, 21, 20), (20, 21, 23, 22), (22, 23, 25, 24), (24, 25, 27, 26), (26, 27, 29, 28), (28, 29, 31, 30), (30, 31, 33, 32), (32, 33, 35, 34), (34, 35, 37, 36), (36, 37, 39, 38), (38, 39, 41, 40), (40, 41, 43, 42), (42, 43, 45, 44), (44, 45, 47, 46), (46, 47, 49, 48), (48, 49, 51, 50), (50, 51, 53, 52), (52, 53, 55, 54), (54, 55, 57, 56), (56, 57, 59, 58), (58, 59, 61, 60), (3, 1, 63, 61, 59, 57, 55, 53, 51, 49, 47, 45, 43, 41, 39, 37, 35, 33, 31, 29, 27, 25, 23, 21, 19, 17, 15, 13, 11, 9, 7, 5), (60, 61, 63, 62), (62, 63, 1, 0), (0, 2, 4, 6, 8, 10, 12, 14, 16, 18, 20, 22, 24, 26, 28, 30, 32, 34, 36, 38, 40, 42, 44, 46, 48, 50, 52, 54, 56, 58, 60, 62)])
_uv = me_cylinder_002.uv_layers.new(name='UVMap')
_uv.uv.foreach_set('vector', [1.0, 0.5, 1.0, 1.0, 0.9688, 1.0, 0.9688, 0.5, 0.9688, 0.5, 0.9688, 1.0, 0.9375, 1.0, 0.9375, 0.5, 0.9375, 0.5, 0.9375, 1.0, 0.9062, 1.0, 0.9062, 0.5, 0.9062, 0.5, 0.9062, 1.0, 0.875, 1.0, 0.875, 0.5, 0.875, 0.5, 0.875, 1.0, 0.8438, 1.0, 0.8438, 0.5, 0.8438, 0.5, 0.8438, 1.0, 0.8125, 1.0, 0.8125, 0.5, 0.8125, 0.5, 0.8125, 1.0, 0.7812, 1.0, 0.7812, 0.5, 0.7812, 0.5, 0.7812, 1.0, 0.75, 1.0, 0.75, 0.5, 0.75, 0.5, 0.75, 1.0, 0.7188, 1.0, 0.7188, 0.5, 0.7188, 0.5, 0.7188, 1.0, 0.6875, 1.0, 0.6875, 0.5, 0.6875, 0.5, 0.6875, 1.0, 0.6562, 1.0, 0.6562, 0.5, 0.6562, 0.5, 0.6562, 1.0, 0.625, 1.0, 0.625, 0.5, 0.625, 0.5, 0.625, 1.0, 0.5938, 1.0, 0.5938, 0.5, 0.5938, 0.5, 0.5938, 1.0, 0.5625, 1.0, 0.5625, 0.5, 0.5625, 0.5, 0.5625, 1.0, 0.5312, 1.0, 0.5312, 0.5, 0.5312, 0.5, 0.5312, 1.0, 0.5, 1.0, 0.5, 0.5, 0.5, 0.5, 0.5, 1.0, 0.4688, 1.0, 0.4688, 0.5, 0.4688, 0.5, 0.4688, 1.0, 0.4375, 1.0, 0.4375, 0.5, 0.4375, 0.5, 0.4375, 1.0, 0.4062, 1.0, 0.4062, 0.5, 0.4062, 0.5, 0.4062, 1.0, 0.375, 1.0, 0.375, 0.5, 0.375, 0.5, 0.375, 1.0, 0.3438, 1.0, 0.3438, 0.5, 0.3438, 0.5, 0.3438, 1.0, 0.3125, 1.0, 0.3125, 0.5, 0.3125, 0.5, 0.3125, 1.0, 0.2812, 1.0, 0.2812, 0.5, 0.2812, 0.5, 0.2812, 1.0, 0.25, 1.0, 0.25, 0.5, 0.25, 0.5, 0.25, 1.0, 0.2188, 1.0, 0.2188, 0.5, 0.2188, 0.5, 0.2188, 1.0, 0.1875, 1.0, 0.1875, 0.5, 0.1875, 0.5, 0.1875, 1.0, 0.1562, 1.0, 0.1562, 0.5, 0.1562, 0.5, 0.1562, 1.0, 0.125, 1.0, 0.125, 0.5, 0.125, 0.5, 0.125, 1.0, 0.09375, 1.0, 0.09375, 0.5, 0.09375, 0.5, 0.09375, 1.0, 0.0625, 1.0, 0.0625, 0.5, 0.2968, 0.4854, 0.25, 0.49, 0.2032, 0.4854, 0.1582, 0.4717, 0.1167, 0.4496, 0.08029, 0.4197, 0.05045, 0.3833, 0.02827, 0.3418, 0.01461, 0.2968, 0.01, 0.25, 0.01461, 0.2032, 0.02827, 0.1582, 0.05045, 0.1167, 0.08029, 0.08029, 0.1167, 0.05045, 0.1582, 0.02827, 0.2032, 0.01461, 0.25, 0.01, 0.2968, 0.01461, 0.3418, 0.02827, 0.3833, 0.05045, 0.4197, 0.08029, 0.4496, 0.1167, 0.4717, 0.1582, 0.4854, 0.2032, 0.49, 0.25, 0.4854, 0.2968, 0.4717, 0.3418, 0.4496, 0.3833, 0.4197, 0.4197, 0.3833, 0.4496, 0.3418, 0.4717, 0.0625, 0.5, 0.0625, 1.0, 0.03125, 1.0, 0.03125, 0.5, 0.03125, 0.5, 0.03125, 1.0, 0.0, 1.0, 0.0, 0.5, 0.75, 0.49, 0.7968, 0.4854, 0.8418, 0.4717, 0.8833, 0.4496, 0.9197, 0.4197, 0.9496, 0.3833, 0.9717, 0.3418, 0.9854, 0.2968, 0.99, 0.25, 0.9854, 0.2032, 0.9717, 0.1582, 0.9496, 0.1167, 0.9197, 0.08029, 0.8833, 0.05045, 0.8418, 0.02827, 0.7968, 0.01461, 0.75, 0.01, 0.7032, 0.01461, 0.6582, 0.02827, 0.6167, 0.05045, 0.5803, 0.08029, 0.5504, 0.1167, 0.5283, 0.1582, 0.5146, 0.2032, 0.51, 0.25, 0.5146, 0.2968, 0.5283, 0.3418, 0.5504, 0.3833, 0.5803, 0.4197, 0.6167, 0.4496, 0.6582, 0.4717, 0.7032, 0.4854])
me_cylinder_002.update()
me_cylinder_003 = bpy.data.meshes.new('Cylinder.003')
me_cylinder_003.from_pydata([(0.0, 1.0, -1.0), (0.0, 1.0, 1.0), (0.1951, 0.9808, -1.0), (0.1951, 0.9808, 1.0), (0.3827, 0.9239, -1.0), (0.3827, 0.9239, 1.0), (0.5556, 0.8315, -1.0), (0.5556, 0.8315, 1.0), (0.7071, 0.7071, -1.0), (0.7071, 0.7071, 1.0), (0.8315, 0.5556, -1.0), (0.8315, 0.5556, 1.0), (0.9239, 0.3827, -1.0), (0.9239, 0.3827, 1.0), (0.9808, 0.1951, -1.0), (0.9808, 0.1951, 1.0), (1.0, 0.0, -1.0), (1.0, 0.0, 1.0), (0.9808, -0.1951, -1.0), (0.9808, -0.1951, 1.0), (0.9239, -0.3827, -1.0), (0.9239, -0.3827, 1.0), (0.8315, -0.5556, -1.0), (0.8315, -0.5556, 1.0), (0.7071, -0.7071, -1.0), (0.7071, -0.7071, 1.0), (0.5556, -0.8315, -1.0), (0.5556, -0.8315, 1.0), (0.3827, -0.9239, -1.0), (0.3827, -0.9239, 1.0), (0.1951, -0.9808, -1.0), (0.1951, -0.9808, 1.0), (0.0, -1.0, -1.0), (0.0, -1.0, 1.0), (-0.1951, -0.9808, -1.0), (-0.1951, -0.9808, 1.0), (-0.3827, -0.9239, -1.0), (-0.3827, -0.9239, 1.0), (-0.5556, -0.8315, -1.0), (-0.5556, -0.8315, 1.0), (-0.7071, -0.7071, -1.0), (-0.7071, -0.7071, 1.0), (-0.8315, -0.5556, -1.0), (-0.8315, -0.5556, 1.0), (-0.9239, -0.3827, -1.0), (-0.9239, -0.3827, 1.0), (-0.9808, -0.1951, -1.0), (-0.9808, -0.1951, 1.0), (-1.0, 0.0, -1.0), (-1.0, 0.0, 1.0), (-0.9808, 0.1951, -1.0), (-0.9808, 0.1951, 1.0), (-0.9239, 0.3827, -1.0), (-0.9239, 0.3827, 1.0), (-0.8315, 0.5556, -1.0), (-0.8315, 0.5556, 1.0), (-0.7071, 0.7071, -1.0), (-0.7071, 0.7071, 1.0), (-0.5556, 0.8315, -1.0), (-0.5556, 0.8315, 1.0), (-0.3827, 0.9239, -1.0), (-0.3827, 0.9239, 1.0), (-0.1951, 0.9808, -1.0), (-0.1951, 0.9808, 1.0)], [], [(0, 1, 3, 2), (2, 3, 5, 4), (4, 5, 7, 6), (6, 7, 9, 8), (8, 9, 11, 10), (10, 11, 13, 12), (12, 13, 15, 14), (14, 15, 17, 16), (16, 17, 19, 18), (18, 19, 21, 20), (20, 21, 23, 22), (22, 23, 25, 24), (24, 25, 27, 26), (26, 27, 29, 28), (28, 29, 31, 30), (30, 31, 33, 32), (32, 33, 35, 34), (34, 35, 37, 36), (36, 37, 39, 38), (38, 39, 41, 40), (40, 41, 43, 42), (42, 43, 45, 44), (44, 45, 47, 46), (46, 47, 49, 48), (48, 49, 51, 50), (50, 51, 53, 52), (52, 53, 55, 54), (54, 55, 57, 56), (56, 57, 59, 58), (58, 59, 61, 60), (3, 1, 63, 61, 59, 57, 55, 53, 51, 49, 47, 45, 43, 41, 39, 37, 35, 33, 31, 29, 27, 25, 23, 21, 19, 17, 15, 13, 11, 9, 7, 5), (60, 61, 63, 62), (62, 63, 1, 0), (0, 2, 4, 6, 8, 10, 12, 14, 16, 18, 20, 22, 24, 26, 28, 30, 32, 34, 36, 38, 40, 42, 44, 46, 48, 50, 52, 54, 56, 58, 60, 62)])
_uv = me_cylinder_003.uv_layers.new(name='UVMap')
_uv.uv.foreach_set('vector', [1.0, 0.5, 1.0, 1.0, 0.9688, 1.0, 0.9688, 0.5, 0.9688, 0.5, 0.9688, 1.0, 0.9375, 1.0, 0.9375, 0.5, 0.9375, 0.5, 0.9375, 1.0, 0.9062, 1.0, 0.9062, 0.5, 0.9062, 0.5, 0.9062, 1.0, 0.875, 1.0, 0.875, 0.5, 0.875, 0.5, 0.875, 1.0, 0.8438, 1.0, 0.8438, 0.5, 0.8438, 0.5, 0.8438, 1.0, 0.8125, 1.0, 0.8125, 0.5, 0.8125, 0.5, 0.8125, 1.0, 0.7812, 1.0, 0.7812, 0.5, 0.7812, 0.5, 0.7812, 1.0, 0.75, 1.0, 0.75, 0.5, 0.75, 0.5, 0.75, 1.0, 0.7188, 1.0, 0.7188, 0.5, 0.7188, 0.5, 0.7188, 1.0, 0.6875, 1.0, 0.6875, 0.5, 0.6875, 0.5, 0.6875, 1.0, 0.6562, 1.0, 0.6562, 0.5, 0.6562, 0.5, 0.6562, 1.0, 0.625, 1.0, 0.625, 0.5, 0.625, 0.5, 0.625, 1.0, 0.5938, 1.0, 0.5938, 0.5, 0.5938, 0.5, 0.5938, 1.0, 0.5625, 1.0, 0.5625, 0.5, 0.5625, 0.5, 0.5625, 1.0, 0.5312, 1.0, 0.5312, 0.5, 0.5312, 0.5, 0.5312, 1.0, 0.5, 1.0, 0.5, 0.5, 0.5, 0.5, 0.5, 1.0, 0.4688, 1.0, 0.4688, 0.5, 0.4688, 0.5, 0.4688, 1.0, 0.4375, 1.0, 0.4375, 0.5, 0.4375, 0.5, 0.4375, 1.0, 0.4062, 1.0, 0.4062, 0.5, 0.4062, 0.5, 0.4062, 1.0, 0.375, 1.0, 0.375, 0.5, 0.375, 0.5, 0.375, 1.0, 0.3438, 1.0, 0.3438, 0.5, 0.3438, 0.5, 0.3438, 1.0, 0.3125, 1.0, 0.3125, 0.5, 0.3125, 0.5, 0.3125, 1.0, 0.2812, 1.0, 0.2812, 0.5, 0.2812, 0.5, 0.2812, 1.0, 0.25, 1.0, 0.25, 0.5, 0.25, 0.5, 0.25, 1.0, 0.2188, 1.0, 0.2188, 0.5, 0.2188, 0.5, 0.2188, 1.0, 0.1875, 1.0, 0.1875, 0.5, 0.1875, 0.5, 0.1875, 1.0, 0.1562, 1.0, 0.1562, 0.5, 0.1562, 0.5, 0.1562, 1.0, 0.125, 1.0, 0.125, 0.5, 0.125, 0.5, 0.125, 1.0, 0.09375, 1.0, 0.09375, 0.5, 0.09375, 0.5, 0.09375, 1.0, 0.0625, 1.0, 0.0625, 0.5, 0.2968, 0.4854, 0.25, 0.49, 0.2032, 0.4854, 0.1582, 0.4717, 0.1167, 0.4496, 0.08029, 0.4197, 0.05045, 0.3833, 0.02827, 0.3418, 0.01461, 0.2968, 0.01, 0.25, 0.01461, 0.2032, 0.02827, 0.1582, 0.05045, 0.1167, 0.08029, 0.08029, 0.1167, 0.05045, 0.1582, 0.02827, 0.2032, 0.01461, 0.25, 0.01, 0.2968, 0.01461, 0.3418, 0.02827, 0.3833, 0.05045, 0.4197, 0.08029, 0.4496, 0.1167, 0.4717, 0.1582, 0.4854, 0.2032, 0.49, 0.25, 0.4854, 0.2968, 0.4717, 0.3418, 0.4496, 0.3833, 0.4197, 0.4197, 0.3833, 0.4496, 0.3418, 0.4717, 0.0625, 0.5, 0.0625, 1.0, 0.03125, 1.0, 0.03125, 0.5, 0.03125, 0.5, 0.03125, 1.0, 0.0, 1.0, 0.0, 0.5, 0.75, 0.49, 0.7968, 0.4854, 0.8418, 0.4717, 0.8833, 0.4496, 0.9197, 0.4197, 0.9496, 0.3833, 0.9717, 0.3418, 0.9854, 0.2968, 0.99, 0.25, 0.9854, 0.2032, 0.9717, 0.1582, 0.9496, 0.1167, 0.9197, 0.08029, 0.8833, 0.05045, 0.8418, 0.02827, 0.7968, 0.01461, 0.75, 0.01, 0.7032, 0.01461, 0.6582, 0.02827, 0.6167, 0.05045, 0.5803, 0.08029, 0.5504, 0.1167, 0.5283, 0.1582, 0.5146, 0.2032, 0.51, 0.25, 0.5146, 0.2968, 0.5283, 0.3418, 0.5504, 0.3833, 0.5803, 0.4197, 0.6167, 0.4496, 0.6582, 0.4717, 0.7032, 0.4854])
me_cylinder_003.update()
me_cube_005 = bpy.data.meshes.new('Cube.005')
me_cube_005.from_pydata([(-1.0, -1.0, -1.0), (-1.0, -1.0, 1.0), (-1.0, 1.0, -1.0), (-1.0, 1.0, 1.0), (1.0, -1.0, -1.0), (1.0, -1.0, 1.0), (1.0, 1.0, -1.0), (1.0, 1.0, 1.0)], [], [(0, 1, 3, 2), (2, 3, 7, 6), (6, 7, 5, 4), (4, 5, 1, 0), (2, 6, 4, 0), (7, 3, 1, 5)])
_uv = me_cube_005.uv_layers.new(name='UVMap')
_uv.uv.foreach_set('vector', [0.375, 0.0, 0.625, 0.0, 0.625, 0.25, 0.375, 0.25, 0.375, 0.25, 0.625, 0.25, 0.625, 0.5, 0.375, 0.5, 0.375, 0.5, 0.625, 0.5, 0.625, 0.75, 0.375, 0.75, 0.375, 0.75, 0.625, 0.75, 0.625, 1.0, 0.375, 1.0, 0.125, 0.5, 0.375, 0.5, 0.375, 0.75, 0.125, 0.75, 0.625, 0.5, 0.875, 0.5, 0.875, 0.75, 0.625, 0.75])
me_cube_005.update()

# ---- objects
ob_light = bpy.data.objects.new('Light', light_light)
ob_camera = bpy.data.objects.new('Camera', cam_camera)
ob_empty = bpy.data.objects.new('Empty', None)
ob_cube = bpy.data.objects.new('Cube', me_cube)
ob_empty_001 = bpy.data.objects.new('Empty.001', None)
ob_empty_002 = bpy.data.objects.new('Empty.002', None)
ob_cylinder = bpy.data.objects.new('Cylinder', me_cylinder)
ob_cylinder_001 = bpy.data.objects.new('Cylinder.001', me_cylinder_001)
ob_cylinder_002 = bpy.data.objects.new('Cylinder.002', me_cylinder_002)
ob_cylinder_003 = bpy.data.objects.new('Cylinder.003', me_cylinder_003)
ob_cube_001 = bpy.data.objects.new('Cube.001', me_cube_005)

# ---- transforms, parenting, visibility, modifiers, constraints
ob_light.location = (4.076, 1.005, 5.904)
ob_light.rotation_euler = (0.6503, 0.05522, 1.866)
ob_light.lock_rotations_4d = False
ob_light.empty_display_type = 'ARROWS'
ob_light.color = (0.0, 0.0, 0.0, 0.0)
ob_light.lineart.crease_threshold = 0.0
ob_camera.location = (7.359, -6.926, 4.958)
ob_camera.rotation_euler = (1.109, 0.0, 0.8149)
ob_camera.lock_rotations_4d = False
ob_camera.empty_display_type = 'ARROWS'
ob_camera.color = (0.0, 0.0, 0.0, 0.0)
ob_camera.display_type = 'WIRE'
ob_camera.lineart.crease_threshold = 0.0
ob_empty.location = (0.001, 0.0, 0.0)
ob_empty.rotation_euler = (0.0, -0.0, -0.03574)
ob_empty.empty_display_type = 'IMAGE'
ob_empty.empty_display_size = 5.0
ob_cube.location = (0.2745, -0.02671, 0.09974)
ob_cube.scale = (0.1678, 0.1982, 0.1219)
_m = ob_cube.modifiers.new('Auto Smooth', 'NODES')
_m.node_group = ng_auto_smooth
_gi = [s.identifier for s in ng_auto_smooth.interface.items_tree if s.item_type == 'SOCKET' and s.in_out == 'INPUT']
_m[_gi[1]] = 0.5236  # Angle
ob_empty_001.location = (0.05018, 2.571e-09, -0.0009814)
ob_empty_001.rotation_euler = (1.571, -0.03237, 0.0)
ob_empty_001.scale = (0.215, 0.215, 0.215)
ob_empty_001.empty_display_type = 'IMAGE'
ob_empty_001.empty_display_size = 5.0
ob_empty_002.location = (1.79e-18, -0.09027, 0.006782)
ob_empty_002.rotation_euler = (1.571, 0.0316, 1.571)
ob_empty_002.scale = (0.1185, 0.1185, 0.1185)
ob_empty_002.empty_display_type = 'IMAGE'
ob_empty_002.empty_display_size = 5.0
ob_cylinder.location = (0.4602, -0.1984, 0.1932)
ob_cylinder.rotation_euler = (-0.0, 1.571, 0.0)
ob_cylinder.scale = (0.02499, 0.02499, 0.02499)
ob_cylinder_001.location = (0.4602, 0.1436, 0.1932)
ob_cylinder_001.rotation_euler = (-0.0, 1.571, 0.0)
ob_cylinder_001.scale = (0.02499, 0.02499, 0.02499)
ob_cylinder_002.location = (0.4602, -0.1973, 0.003067)
ob_cylinder_002.rotation_euler = (-0.0, 1.571, 0.0)
ob_cylinder_002.scale = (0.02499, 0.02499, 0.02499)
ob_cylinder_003.location = (0.4602, 0.1467, 0.003067)
ob_cylinder_003.rotation_euler = (-0.0, 1.571, 0.0)
ob_cylinder_003.scale = (0.02499, 0.02499, 0.02499)
ob_cube_001.location = (0.08956, -0.02709, 0.09446)
ob_cube_001.scale = (-0.02166, -0.1978, -0.1203)

# ---- collection membership
col_collection.objects.link(ob_light)
col_collection.objects.link(ob_camera)
col_collection.objects.link(ob_empty)
col_collection.objects.link(ob_cube)
col_collection.objects.link(ob_empty_001)
col_collection.objects.link(ob_empty_002)
col_collection.objects.link(ob_cylinder)
col_collection.objects.link(ob_cylinder_001)
col_collection.objects.link(ob_cylinder_002)
col_collection.objects.link(ob_cylinder_003)
col_collection.objects.link(ob_cube_001)

# ---- scene / render settings (as saved in the file)
scene.camera = ob_camera
scene.frame_start = 1; scene.frame_end = 250; scene.frame_set(1)
scene.render.engine = 'BLENDER_EEVEE_NEXT'
scene.cycles.sampling_pattern = 'TABULATED_SOBOL'
scene.cycles.use_light_tree = False
scene.view_settings.view_transform = 'Filmic'
bpy.context.view_layer.update()
